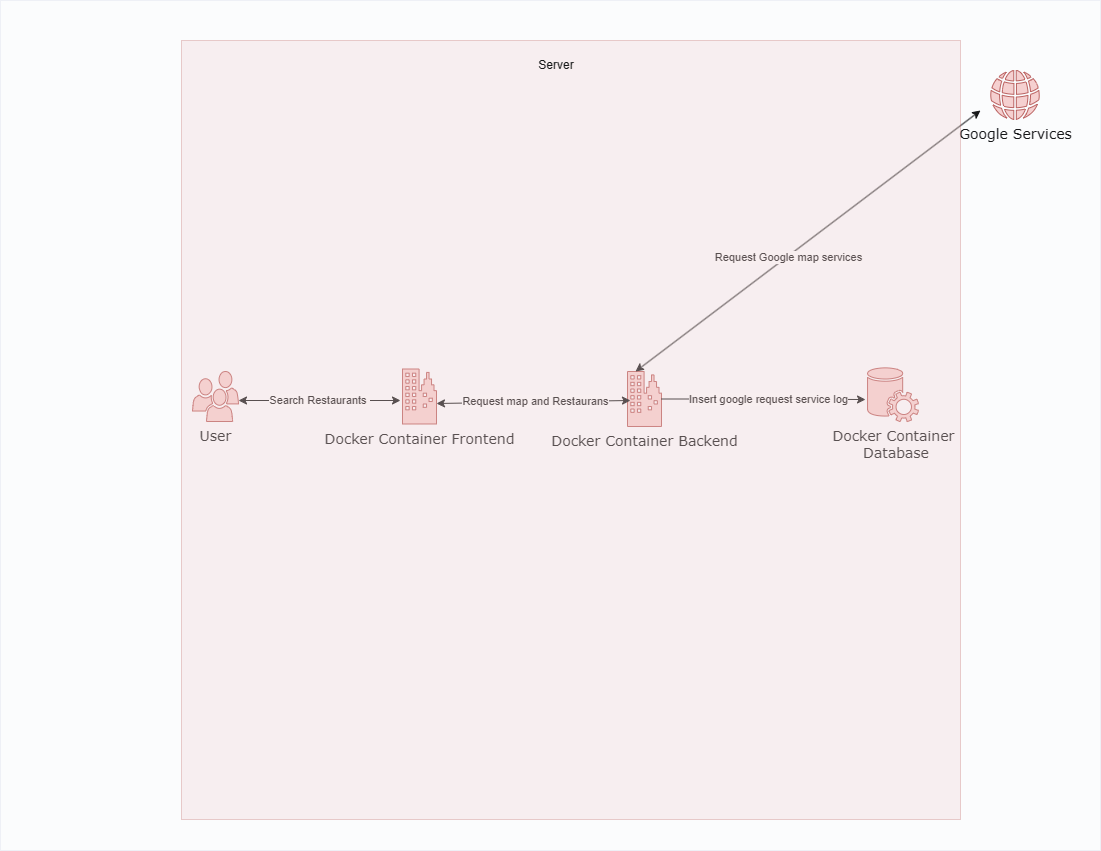

The diagram above was exported from draw.io. Its source (the exported page's mxGraphModel, read from the mxfile embedded in the PNG):
<mxGraphModel dx="1426" dy="759" grid="1" gridSize="10" guides="1" tooltips="1" connect="1" arrows="1" fold="1" page="1" pageScale="1" pageWidth="1100" pageHeight="850" background="none" math="0" shadow="0">
  <root>
    <mxCell id="0" />
    <mxCell id="1" parent="0" />
    <mxCell id="70666756c84bb93c-5" value="User&lt;br&gt;" style="shadow=0;dashed=0;html=1;strokeColor=#b85450;fillColor=#f8cecc;labelPosition=center;verticalLabelPosition=bottom;verticalAlign=top;shape=mxgraph.office.users.users;rounded=0;comic=0;fontFamily=Verdana;fontSize=14;" parent="1" vertex="1">
      <mxGeometry x="192" y="371" width="46" height="50" as="geometry" />
    </mxCell>
    <mxCell id="70666756c84bb93c-8" value="Docker Container&lt;br&gt;&amp;nbsp;Database" style="shadow=0;dashed=0;html=1;strokeColor=#b85450;fillColor=#f8cecc;labelPosition=center;verticalLabelPosition=bottom;verticalAlign=top;shape=mxgraph.office.services.central_management_service;rounded=0;comic=0;fontFamily=Verdana;fontSize=14;" parent="1" vertex="1">
      <mxGeometry x="867" y="367" width="51" height="54" as="geometry" />
    </mxCell>
    <mxCell id="70666756c84bb93c-11" value="Docker Container Frontend" style="shadow=0;dashed=0;html=1;strokeColor=#b85450;fillColor=#f8cecc;labelPosition=center;verticalLabelPosition=bottom;verticalAlign=top;shape=mxgraph.office.concepts.on_premises;rounded=0;comic=0;fontFamily=Verdana;fontSize=14;" parent="1" vertex="1">
      <mxGeometry x="402" y="368.5" width="34" height="55" as="geometry" />
    </mxCell>
    <mxCell id="70666756c84bb93c-12" value="Google Services" style="shadow=0;dashed=0;html=1;strokeColor=#b85450;fillColor=#f8cecc;labelPosition=center;verticalLabelPosition=bottom;verticalAlign=top;shape=mxgraph.office.concepts.globe_internet;rounded=0;comic=0;fontFamily=Verdana;fontSize=14;" parent="1" vertex="1">
      <mxGeometry x="990" y="70" width="49" height="49" as="geometry" />
    </mxCell>
    <mxCell id="zF4ZbhIlFNtpRFeWGx5e-1" value="Docker Container Backend" style="shadow=0;dashed=0;html=1;strokeColor=#b85450;fillColor=#f8cecc;labelPosition=center;verticalLabelPosition=bottom;verticalAlign=top;shape=mxgraph.office.concepts.on_premises;rounded=0;comic=0;fontFamily=Verdana;fontSize=14;" vertex="1" parent="1">
      <mxGeometry x="627" y="371" width="34" height="55" as="geometry" />
    </mxCell>
    <mxCell id="zF4ZbhIlFNtpRFeWGx5e-9" style="edgeStyle=orthogonalEdgeStyle;rounded=0;orthogonalLoop=1;jettySize=auto;html=1;entryX=-0.039;entryY=0.593;entryDx=0;entryDy=0;entryPerimeter=0;" edge="1" parent="1" source="zF4ZbhIlFNtpRFeWGx5e-1" target="70666756c84bb93c-8">
      <mxGeometry relative="1" as="geometry" />
    </mxCell>
    <mxCell id="zF4ZbhIlFNtpRFeWGx5e-15" value="Insert google request service log" style="edgeLabel;html=1;align=center;verticalAlign=middle;resizable=0;points=[];" vertex="1" connectable="0" parent="zF4ZbhIlFNtpRFeWGx5e-9">
      <mxGeometry x="0.2879" relative="1" as="geometry">
        <mxPoint x="-25" y="-1" as="offset" />
      </mxGeometry>
    </mxCell>
    <mxCell id="zF4ZbhIlFNtpRFeWGx5e-16" value="" style="endArrow=classic;startArrow=classic;html=1;rounded=0;" edge="1" parent="1">
      <mxGeometry width="50" height="50" relative="1" as="geometry">
        <mxPoint x="635" y="371" as="sourcePoint" />
        <mxPoint x="980" y="110" as="targetPoint" />
      </mxGeometry>
    </mxCell>
    <mxCell id="zF4ZbhIlFNtpRFeWGx5e-17" value="Request Google map services" style="edgeLabel;html=1;align=center;verticalAlign=middle;resizable=0;points=[];" vertex="1" connectable="0" parent="zF4ZbhIlFNtpRFeWGx5e-16">
      <mxGeometry x="-0.1156" y="-1" relative="1" as="geometry">
        <mxPoint as="offset" />
      </mxGeometry>
    </mxCell>
    <mxCell id="zF4ZbhIlFNtpRFeWGx5e-19" value="" style="endArrow=classic;startArrow=classic;html=1;rounded=0;entryX=0.088;entryY=0.527;entryDx=0;entryDy=0;entryPerimeter=0;" edge="1" parent="1" target="zF4ZbhIlFNtpRFeWGx5e-1">
      <mxGeometry width="50" height="50" relative="1" as="geometry">
        <mxPoint x="436" y="403" as="sourcePoint" />
        <mxPoint x="600" y="403" as="targetPoint" />
      </mxGeometry>
    </mxCell>
    <mxCell id="zF4ZbhIlFNtpRFeWGx5e-21" value="Request map and Restaurans" style="edgeLabel;html=1;align=center;verticalAlign=middle;resizable=0;points=[];" vertex="1" connectable="0" parent="zF4ZbhIlFNtpRFeWGx5e-19">
      <mxGeometry x="0.1702" y="1" relative="1" as="geometry">
        <mxPoint x="-15" as="offset" />
      </mxGeometry>
    </mxCell>
    <mxCell id="zF4ZbhIlFNtpRFeWGx5e-22" value="" style="endArrow=classic;startArrow=classic;html=1;rounded=0;" edge="1" parent="1">
      <mxGeometry width="50" height="50" relative="1" as="geometry">
        <mxPoint x="238" y="400" as="sourcePoint" />
        <mxPoint x="400" y="400" as="targetPoint" />
      </mxGeometry>
    </mxCell>
    <mxCell id="zF4ZbhIlFNtpRFeWGx5e-23" value="Search Restaurants&amp;nbsp;" style="edgeLabel;html=1;align=center;verticalAlign=middle;resizable=0;points=[];" vertex="1" connectable="0" parent="zF4ZbhIlFNtpRFeWGx5e-22">
      <mxGeometry x="-0.1345" y="1" relative="1" as="geometry">
        <mxPoint x="10" as="offset" />
      </mxGeometry>
    </mxCell>
    <mxCell id="zF4ZbhIlFNtpRFeWGx5e-24" value="" style="whiteSpace=wrap;html=1;aspect=fixed;fillColor=#f8cecc;strokeColor=#b85450;strokeWidth=1;opacity=30;" vertex="1" parent="1">
      <mxGeometry x="181" y="40" width="779" height="779" as="geometry" />
    </mxCell>
    <mxCell id="zF4ZbhIlFNtpRFeWGx5e-25" value="Server" style="text;html=1;strokeColor=none;fillColor=none;align=center;verticalAlign=middle;whiteSpace=wrap;rounded=0;" vertex="1" parent="1">
      <mxGeometry x="525.5" y="50" width="60" height="30" as="geometry" />
    </mxCell>
    <mxCell id="zF4ZbhIlFNtpRFeWGx5e-27" value="" style="rounded=0;whiteSpace=wrap;html=1;opacity=10;fillColor=#dae8fc;strokeColor=#6c8ebf;" vertex="1" parent="1">
      <mxGeometry width="1100" height="850" as="geometry" />
    </mxCell>
  </root>
</mxGraphModel>